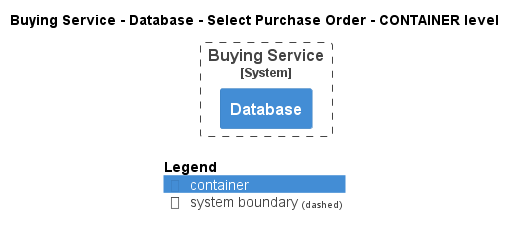

The diagram above was rendered by PlantUML. Its source (embedded in the PNG):
@startuml
!pragma layout smetana
!include ..\..\..\..\..\..\.c4s\C4_Container.puml

AddElementTag("state:new", $bgColor=green, $fontColor=#ffffff, $borderColor=green, $shadowing="False")
AddElementTag("state:changed", $bgColor=orange, $fontColor=#ffffff, $borderColor=orange, $shadowing="False")
AddElementTag("state:removed", $bgColor=red, $fontColor=#ffffff, $borderColor=red, $shadowing="False")

AddRelTag("state:new", $textColor=green, $lineColor=green)
AddRelTag("state:changed", $textColor=orange, $lineColor=orange)
AddRelTag("state:removed", $textColor=red, $lineColor=red)

SHOW_PERSON_PORTRAIT()
LAYOUT_TOP_DOWN()

skinparam linetype polyline

title Buying Service - Database - Select Purchase Order - CONTAINER level


System_Boundary(ECommercePlatform.SoftwareSystems.BuyingService, "Buying Service") {
    Container(ECommercePlatform.SoftwareSystems.BuyingService.Containers.Database, "Database", "", "")
}



SHOW_LEGEND()
@enduml